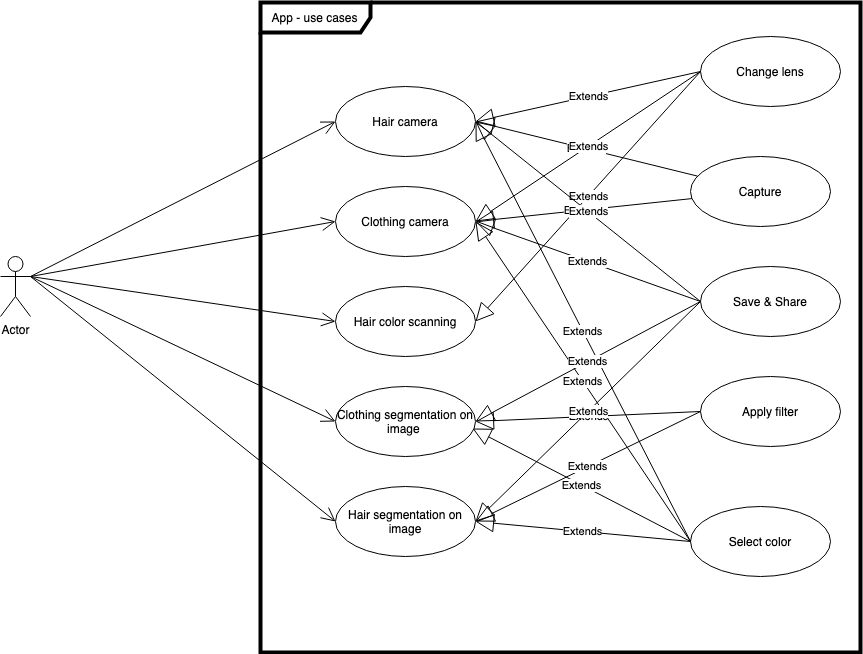

The diagram above was exported from draw.io. Its source (the exported page's mxGraphModel, read from the mxfile embedded in the PNG):
<mxGraphModel dx="1901" dy="992" grid="1" gridSize="10" guides="1" tooltips="1" connect="1" arrows="1" fold="1" page="1" pageScale="1" pageWidth="1169" pageHeight="826" background="#ffffff" math="0" shadow="0">
  <root>
    <mxCell id="0" />
    <mxCell id="1" parent="0" />
    <mxCell id="zQC_ECwV_E0tm1_GV0vx-43" value="Actor" style="shape=umlActor;verticalLabelPosition=bottom;verticalAlign=top;html=1;" parent="1" vertex="1">
      <mxGeometry x="260" y="430" width="30" height="60" as="geometry" />
    </mxCell>
    <mxCell id="zQC_ECwV_E0tm1_GV0vx-45" value="App - use cases" style="shape=umlFrame;whiteSpace=wrap;html=1;width=110;height=30;strokeWidth=4;" parent="1" vertex="1">
      <mxGeometry x="520" y="176" width="600" height="650" as="geometry" />
    </mxCell>
    <mxCell id="zQC_ECwV_E0tm1_GV0vx-46" value="Hair camera" style="ellipse;whiteSpace=wrap;html=1;" parent="1" vertex="1">
      <mxGeometry x="595" y="260" width="140" height="70" as="geometry" />
    </mxCell>
    <mxCell id="zQC_ECwV_E0tm1_GV0vx-47" value="Clothing camera" style="ellipse;whiteSpace=wrap;html=1;" parent="1" vertex="1">
      <mxGeometry x="595" y="360" width="140" height="70" as="geometry" />
    </mxCell>
    <mxCell id="zQC_ECwV_E0tm1_GV0vx-48" value="Hair color scanning" style="ellipse;whiteSpace=wrap;html=1;" parent="1" vertex="1">
      <mxGeometry x="595" y="460" width="140" height="70" as="geometry" />
    </mxCell>
    <mxCell id="zQC_ECwV_E0tm1_GV0vx-49" value="Clothing segmentation on image&amp;nbsp;" style="ellipse;whiteSpace=wrap;html=1;" parent="1" vertex="1">
      <mxGeometry x="595" y="560" width="140" height="70" as="geometry" />
    </mxCell>
    <mxCell id="zQC_ECwV_E0tm1_GV0vx-50" value="Capture" style="ellipse;whiteSpace=wrap;html=1;" parent="1" vertex="1">
      <mxGeometry x="950" y="330" width="140" height="70" as="geometry" />
    </mxCell>
    <mxCell id="zQC_ECwV_E0tm1_GV0vx-51" value="Apply filter" style="ellipse;whiteSpace=wrap;html=1;" parent="1" vertex="1">
      <mxGeometry x="960" y="550" width="140" height="70" as="geometry" />
    </mxCell>
    <mxCell id="zQC_ECwV_E0tm1_GV0vx-52" value="Save &amp;amp; Share" style="ellipse;whiteSpace=wrap;html=1;" parent="1" vertex="1">
      <mxGeometry x="960" y="440" width="140" height="70" as="geometry" />
    </mxCell>
    <mxCell id="zQC_ECwV_E0tm1_GV0vx-53" value="Hair segmentation on image" style="ellipse;whiteSpace=wrap;html=1;" parent="1" vertex="1">
      <mxGeometry x="595" y="660" width="140" height="70" as="geometry" />
    </mxCell>
    <mxCell id="zQC_ECwV_E0tm1_GV0vx-55" value="Extends" style="endArrow=block;endSize=16;endFill=0;html=1;entryX=1;entryY=0.5;entryDx=0;entryDy=0;" parent="1" source="zQC_ECwV_E0tm1_GV0vx-50" target="zQC_ECwV_E0tm1_GV0vx-47" edge="1">
      <mxGeometry width="160" relative="1" as="geometry">
        <mxPoint x="895" y="394.5" as="sourcePoint" />
        <mxPoint x="735" y="394.5" as="targetPoint" />
      </mxGeometry>
    </mxCell>
    <mxCell id="zQC_ECwV_E0tm1_GV0vx-56" value="Extends" style="endArrow=block;endSize=16;endFill=0;html=1;exitX=0;exitY=0.5;exitDx=0;exitDy=0;entryX=1;entryY=0.5;entryDx=0;entryDy=0;" parent="1" source="T8pP2Tg3nLiCaghfoDG2-2" target="zQC_ECwV_E0tm1_GV0vx-53" edge="1">
      <mxGeometry width="160" relative="1" as="geometry">
        <mxPoint x="810" y="670" as="sourcePoint" />
        <mxPoint x="970" y="670" as="targetPoint" />
      </mxGeometry>
    </mxCell>
    <mxCell id="zQC_ECwV_E0tm1_GV0vx-57" value="Extends" style="endArrow=block;endSize=16;endFill=0;html=1;exitX=0;exitY=0.5;exitDx=0;exitDy=0;entryX=0.979;entryY=0.6;entryDx=0;entryDy=0;entryPerimeter=0;" parent="1" source="T8pP2Tg3nLiCaghfoDG2-2" target="zQC_ECwV_E0tm1_GV0vx-49" edge="1">
      <mxGeometry width="160" relative="1" as="geometry">
        <mxPoint x="820" y="650" as="sourcePoint" />
        <mxPoint x="980" y="650" as="targetPoint" />
      </mxGeometry>
    </mxCell>
    <mxCell id="zQC_ECwV_E0tm1_GV0vx-58" value="Extends" style="endArrow=block;endSize=16;endFill=0;html=1;exitX=0;exitY=0.5;exitDx=0;exitDy=0;entryX=1;entryY=0.5;entryDx=0;entryDy=0;" parent="1" source="T8pP2Tg3nLiCaghfoDG2-1" target="zQC_ECwV_E0tm1_GV0vx-48" edge="1">
      <mxGeometry width="160" relative="1" as="geometry">
        <mxPoint x="950" y="480" as="sourcePoint" />
        <mxPoint x="790" y="480" as="targetPoint" />
      </mxGeometry>
    </mxCell>
    <mxCell id="zQC_ECwV_E0tm1_GV0vx-59" value="Extends" style="endArrow=block;endSize=16;endFill=0;html=1;entryX=1;entryY=0.5;entryDx=0;entryDy=0;" parent="1" source="zQC_ECwV_E0tm1_GV0vx-50" target="zQC_ECwV_E0tm1_GV0vx-46" edge="1">
      <mxGeometry width="160" relative="1" as="geometry">
        <mxPoint x="590" y="510" as="sourcePoint" />
        <mxPoint x="750" y="510" as="targetPoint" />
      </mxGeometry>
    </mxCell>
    <mxCell id="zQC_ECwV_E0tm1_GV0vx-66" value="" style="endArrow=open;endFill=1;endSize=12;html=1;exitX=1;exitY=0.3333333333333333;exitDx=0;exitDy=0;exitPerimeter=0;entryX=0;entryY=0.5;entryDx=0;entryDy=0;" parent="1" source="zQC_ECwV_E0tm1_GV0vx-43" target="zQC_ECwV_E0tm1_GV0vx-46" edge="1">
      <mxGeometry width="160" relative="1" as="geometry">
        <mxPoint x="330" y="413" as="sourcePoint" />
        <mxPoint x="490" y="413" as="targetPoint" />
      </mxGeometry>
    </mxCell>
    <mxCell id="zQC_ECwV_E0tm1_GV0vx-67" value="" style="endArrow=open;endFill=1;endSize=12;html=1;entryX=0;entryY=0.5;entryDx=0;entryDy=0;exitX=1;exitY=0.3333333333333333;exitDx=0;exitDy=0;exitPerimeter=0;" parent="1" source="zQC_ECwV_E0tm1_GV0vx-43" target="zQC_ECwV_E0tm1_GV0vx-47" edge="1">
      <mxGeometry width="160" relative="1" as="geometry">
        <mxPoint x="290" y="400" as="sourcePoint" />
        <mxPoint x="615.1114145368942" y="323.1201361144783" as="targetPoint" />
      </mxGeometry>
    </mxCell>
    <mxCell id="zQC_ECwV_E0tm1_GV0vx-70" value="" style="endArrow=open;endFill=1;endSize=12;html=1;exitX=1;exitY=0.3333333333333333;exitDx=0;exitDy=0;exitPerimeter=0;entryX=0;entryY=0.5;entryDx=0;entryDy=0;" parent="1" source="zQC_ECwV_E0tm1_GV0vx-43" target="zQC_ECwV_E0tm1_GV0vx-49" edge="1">
      <mxGeometry width="160" relative="1" as="geometry">
        <mxPoint x="360" y="530" as="sourcePoint" />
        <mxPoint x="520" y="530" as="targetPoint" />
      </mxGeometry>
    </mxCell>
    <mxCell id="zQC_ECwV_E0tm1_GV0vx-71" value="" style="endArrow=open;endFill=1;endSize=12;html=1;exitX=1;exitY=0.3333333333333333;exitDx=0;exitDy=0;exitPerimeter=0;entryX=0;entryY=0.5;entryDx=0;entryDy=0;" parent="1" source="zQC_ECwV_E0tm1_GV0vx-43" target="zQC_ECwV_E0tm1_GV0vx-48" edge="1">
      <mxGeometry width="160" relative="1" as="geometry">
        <mxPoint x="320" y="490" as="sourcePoint" />
        <mxPoint x="610" y="500" as="targetPoint" />
      </mxGeometry>
    </mxCell>
    <mxCell id="zQC_ECwV_E0tm1_GV0vx-72" value="" style="endArrow=open;endFill=1;endSize=12;html=1;exitX=1;exitY=0.3333333333333333;exitDx=0;exitDy=0;exitPerimeter=0;entryX=0;entryY=0.5;entryDx=0;entryDy=0;" parent="1" source="zQC_ECwV_E0tm1_GV0vx-43" target="zQC_ECwV_E0tm1_GV0vx-53" edge="1">
      <mxGeometry width="160" relative="1" as="geometry">
        <mxPoint x="370" y="620" as="sourcePoint" />
        <mxPoint x="530" y="620" as="targetPoint" />
      </mxGeometry>
    </mxCell>
    <mxCell id="T8pP2Tg3nLiCaghfoDG2-1" value="Change lens" style="ellipse;whiteSpace=wrap;html=1;" parent="1" vertex="1">
      <mxGeometry x="960" y="210" width="140" height="70" as="geometry" />
    </mxCell>
    <mxCell id="T8pP2Tg3nLiCaghfoDG2-2" value="Select color" style="ellipse;whiteSpace=wrap;html=1;" parent="1" vertex="1">
      <mxGeometry x="950" y="680" width="140" height="70" as="geometry" />
    </mxCell>
    <mxCell id="K_ujQXr7SJQ9sgKMnCQQ-2" value="Extends" style="endArrow=block;endSize=16;endFill=0;html=1;exitX=0;exitY=0.5;exitDx=0;exitDy=0;entryX=1;entryY=0.5;entryDx=0;entryDy=0;" parent="1" source="T8pP2Tg3nLiCaghfoDG2-1" target="zQC_ECwV_E0tm1_GV0vx-46" edge="1">
      <mxGeometry width="160" relative="1" as="geometry">
        <mxPoint x="620" y="490" as="sourcePoint" />
        <mxPoint x="780" y="490" as="targetPoint" />
      </mxGeometry>
    </mxCell>
    <mxCell id="K_ujQXr7SJQ9sgKMnCQQ-3" value="Extends" style="endArrow=block;endSize=16;endFill=0;html=1;exitX=0;exitY=0.5;exitDx=0;exitDy=0;entryX=1;entryY=0.5;entryDx=0;entryDy=0;" parent="1" source="T8pP2Tg3nLiCaghfoDG2-1" target="zQC_ECwV_E0tm1_GV0vx-47" edge="1">
      <mxGeometry width="160" relative="1" as="geometry">
        <mxPoint x="620" y="490" as="sourcePoint" />
        <mxPoint x="780" y="490" as="targetPoint" />
      </mxGeometry>
    </mxCell>
    <mxCell id="PfF5jcVSxLdwbwR1MiYy-1" value="Extends" style="endArrow=block;endSize=16;endFill=0;html=1;exitX=0;exitY=0.5;exitDx=0;exitDy=0;entryX=1;entryY=0.5;entryDx=0;entryDy=0;" edge="1" parent="1" source="zQC_ECwV_E0tm1_GV0vx-51" target="zQC_ECwV_E0tm1_GV0vx-53">
      <mxGeometry width="160" relative="1" as="geometry">
        <mxPoint x="770" y="520" as="sourcePoint" />
        <mxPoint x="930" y="520" as="targetPoint" />
      </mxGeometry>
    </mxCell>
    <mxCell id="PfF5jcVSxLdwbwR1MiYy-2" value="Extends" style="endArrow=block;endSize=16;endFill=0;html=1;exitX=0;exitY=0.5;exitDx=0;exitDy=0;entryX=1;entryY=0.5;entryDx=0;entryDy=0;" edge="1" parent="1" source="T8pP2Tg3nLiCaghfoDG2-2" target="zQC_ECwV_E0tm1_GV0vx-47">
      <mxGeometry width="160" relative="1" as="geometry">
        <mxPoint x="790" y="560" as="sourcePoint" />
        <mxPoint x="950" y="560" as="targetPoint" />
      </mxGeometry>
    </mxCell>
    <mxCell id="PfF5jcVSxLdwbwR1MiYy-4" value="Extends" style="endArrow=block;endSize=16;endFill=0;html=1;exitX=0;exitY=0.5;exitDx=0;exitDy=0;entryX=1;entryY=0.5;entryDx=0;entryDy=0;" edge="1" parent="1" source="zQC_ECwV_E0tm1_GV0vx-52" target="zQC_ECwV_E0tm1_GV0vx-47">
      <mxGeometry width="160" relative="1" as="geometry">
        <mxPoint x="820" y="750" as="sourcePoint" />
        <mxPoint x="980" y="750" as="targetPoint" />
      </mxGeometry>
    </mxCell>
    <mxCell id="PfF5jcVSxLdwbwR1MiYy-5" value="Extends" style="endArrow=block;endSize=16;endFill=0;html=1;exitX=0;exitY=0.5;exitDx=0;exitDy=0;entryX=1;entryY=0.5;entryDx=0;entryDy=0;" edge="1" parent="1" source="zQC_ECwV_E0tm1_GV0vx-51" target="zQC_ECwV_E0tm1_GV0vx-49">
      <mxGeometry width="160" relative="1" as="geometry">
        <mxPoint x="770" y="500" as="sourcePoint" />
        <mxPoint x="930" y="500" as="targetPoint" />
      </mxGeometry>
    </mxCell>
    <mxCell id="PfF5jcVSxLdwbwR1MiYy-6" value="Extends" style="endArrow=block;endSize=16;endFill=0;html=1;exitX=0;exitY=0.5;exitDx=0;exitDy=0;entryX=1;entryY=0.5;entryDx=0;entryDy=0;" edge="1" parent="1" source="T8pP2Tg3nLiCaghfoDG2-2" target="zQC_ECwV_E0tm1_GV0vx-46">
      <mxGeometry width="160" relative="1" as="geometry">
        <mxPoint x="980" y="620" as="sourcePoint" />
        <mxPoint x="1140" y="620" as="targetPoint" />
      </mxGeometry>
    </mxCell>
    <mxCell id="PfF5jcVSxLdwbwR1MiYy-7" value="Extends" style="endArrow=block;endSize=16;endFill=0;html=1;exitX=0;exitY=0.5;exitDx=0;exitDy=0;entryX=1;entryY=0.5;entryDx=0;entryDy=0;" edge="1" parent="1" source="zQC_ECwV_E0tm1_GV0vx-52" target="zQC_ECwV_E0tm1_GV0vx-53">
      <mxGeometry width="160" relative="1" as="geometry">
        <mxPoint x="500" y="590" as="sourcePoint" />
        <mxPoint x="660" y="590" as="targetPoint" />
      </mxGeometry>
    </mxCell>
    <mxCell id="PfF5jcVSxLdwbwR1MiYy-8" value="Extends" style="endArrow=block;endSize=16;endFill=0;html=1;exitX=0;exitY=0.5;exitDx=0;exitDy=0;entryX=1;entryY=0.5;entryDx=0;entryDy=0;" edge="1" parent="1" source="zQC_ECwV_E0tm1_GV0vx-52" target="zQC_ECwV_E0tm1_GV0vx-49">
      <mxGeometry width="160" relative="1" as="geometry">
        <mxPoint x="500" y="590" as="sourcePoint" />
        <mxPoint x="660" y="590" as="targetPoint" />
      </mxGeometry>
    </mxCell>
    <mxCell id="PfF5jcVSxLdwbwR1MiYy-9" value="Extends" style="endArrow=block;endSize=16;endFill=0;html=1;exitX=0;exitY=0.5;exitDx=0;exitDy=0;entryX=1;entryY=0.5;entryDx=0;entryDy=0;" edge="1" parent="1" source="zQC_ECwV_E0tm1_GV0vx-52" target="zQC_ECwV_E0tm1_GV0vx-46">
      <mxGeometry width="160" relative="1" as="geometry">
        <mxPoint x="500" y="590" as="sourcePoint" />
        <mxPoint x="660" y="590" as="targetPoint" />
      </mxGeometry>
    </mxCell>
  </root>
</mxGraphModel>